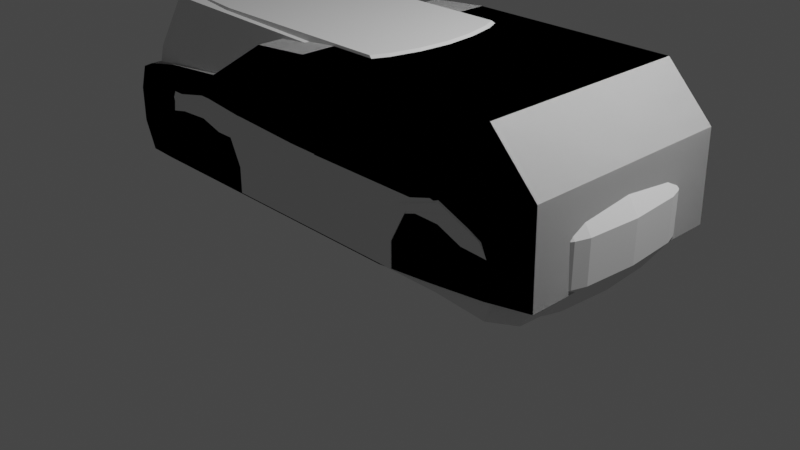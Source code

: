 # Source: SUV_A.blend  (saved by Blender 2.92.15; exported with 4.5.12 LTS)
import bpy
from mathutils import Matrix  # noqa: F401  (used for matrix-valued properties, if any)

bpy.ops.wm.read_factory_settings(use_empty=True)
scene = bpy.context.scene
scene.name = 'Scene'

# ---- collections
col_collection = bpy.data.collections.new('Collection'); scene.collection.children.link(col_collection)

# ---- materials (node trees are filled in below, after node groups)
mat_material = bpy.data.materials.new('Material')
mat_material.alpha_threshold = 0.0
mat_material.use_transparent_shadow = False
mat_material.line_color = (0.0, 0.0, 0.0, 1.0)

# ---- material node trees
mat_material.use_nodes = True; mat_material.node_tree.nodes.clear()
_N = mat_material.node_tree.nodes; _L = mat_material.node_tree.links
n0 = _N.new('ShaderNodeOutputMaterial'); n0.name = 'Material Output'; n0.location = (300, 300)
n1 = _N.new('ShaderNodeBsdfPrincipled'); n1.name = 'Principled BSDF'; n1.location = (10, 300)
n1.distribution = 'GGX'
n1.subsurface_method = 'BURLEY'
n1.inputs[2].default_value = 0.4
n1.inputs[3].default_value = 1.45
n1.inputs[27].default_value = (0.0, 0.0, 0.0, 1.0)
n1.inputs[28].default_value = 1.0
_L.new(n1.outputs[0], n0.inputs[0])
n0.is_active_output = True

# ---- world
world_world = bpy.data.worlds.new('World'); scene.world = world_world
world_world.use_nodes = True; world_world.node_tree.nodes.clear()
_N = world_world.node_tree.nodes; _L = world_world.node_tree.links
n0 = _N.new('ShaderNodeOutputWorld'); n0.name = 'World Output'; n0.location = (300, 300)
n1 = _N.new('ShaderNodeBackground'); n1.name = 'Background'; n1.location = (10, 300)
n1.inputs[0].default_value = (0.05088, 0.05088, 0.05088, 1.0)
_L.new(n1.outputs[0], n0.inputs[0])
n0.is_active_output = True
world_world.color = (0.05088, 0.05088, 0.05088)
world_world.use_sun_shadow = False
world_world.sun_shadow_jitter_overblur = 0.0

# ---- cameras
cam_camera = bpy.data.cameras.new('Camera')
cam_camera.clip_end = 100.0
cam_camera.ortho_scale = 7.314

# ---- lights
light_light = bpy.data.lights.new('Light', 'POINT')
light_light.transmission_factor = 0.0
light_light.energy = 1000.0
light_light.shadow_soft_size = 0.1
light_light.shadow_maximum_resolution = 0.006
light_light.use_absolute_resolution = True

# ---- meshes
me_cube = bpy.data.meshes.new('Cube')
me_cube.from_pydata([(0.962, -1.0, 0.4856), (0.9691, -1.0, -0.4469), (-0.9136, -1.0, 0.3126), (-0.9544, -1.0, -0.6855), (-0.9544, 0.0, -0.6855), (0.962, 0.0, 0.4856), (-0.9136, 0.0, 0.3126), (0.9691, 0.0, -0.4469), (0.7852, -1.0, 1.0), (0.7852, -1.0, -0.5469), (0.7852, 0.0, 1.0), (0.7852, 0.0, -0.5469), (0.4685, -1.0, 1.0), (0.5643, 0.0, -0.6268), (0.5643, -1.0, -0.6268), (0.4685, 0.0, 1.0), (0.3687, -1.0, 1.0), (0.3408, 0.0, -0.6935), (0.3408, -1.0, -0.6935), (0.3687, 0.0, 1.0), (-0.003897, -1.0, 1.0), (-0.003897, 0.0, -0.6935), (-0.003897, -1.0, -0.6935), (-0.003897, 0.0, 1.0), (-0.232, -1.0, 0.944), (-0.3917, 0.0, -0.6935), (-0.3917, -1.0, -0.6935), (-0.232, 0.0, 0.944), (-0.5085, -1.0, 0.4642), (-0.6282, 0.0, -0.6935), (-0.6282, -1.0, -0.6935), (-0.5085, 0.0, 0.4642), (-0.7697, -1.0, 0.3951), (-0.8427, 0.0, -0.6935), (-0.8427, -1.0, -0.6935), (-0.7697, 0.0, 0.3951), (-1.0, -1.0, -0.01466), (0.9655, -1.0, 0.003332), (0.9655, 0.0, 0.003332), (-1.0, 0.0, -0.01466), (0.7096, -1.0, 0.01447), (0.5643, -1.0, 0.1405), (0.4123, -1.0, -0.0009872), (-0.003897, -1.0, -0.008139), (-0.461, -1.0, -0.03647), (-0.6282, -1.0, 0.1533), (-0.8031, -1.0, -0.06556), (-0.9686, -1.0, 0.2458), (0.9626, -1.0, 0.4594), (0.9626, 0.0, 0.4594), (-0.9686, 0.0, 0.2458), (0.7852, -1.0, 0.4618), (0.6391, -1.0, 0.447), (0.5189, -1.0, 0.4368), (-0.003897, -1.0, 0.3818), (-0.3917, -1.0, 0.3818), (-0.5655, -1.0, 0.3578), (-0.7805, -1.0, 0.2931), (0.9675, -1.0, -0.2432), (0.9675, 0.0, -0.2432), (-1.0, 0.0, -0.3864), (0.7852, -1.0, -0.197), (0.5643, -1.0, -0.2589), (0.3408, -1.0, -0.3104), (-0.003897, -1.0, -0.3104), (-0.3917, -1.0, -0.3104), (-0.6282, -1.0, -0.3104), (-0.8609, -1.0, -0.3864), (-1.0, -1.0, -0.3864)], [], [(35, 6, 2, 32), (57, 32, 2, 47), (11, 7, 1, 9), (49, 5, 0, 48), (47, 2, 6, 50), (13, 11, 9, 14), (48, 0, 8, 51), (5, 10, 8, 0), (17, 13, 14, 18), (51, 8, 12, 52), (10, 15, 12, 8), (21, 17, 18, 22), (52, 12, 16, 53), (15, 19, 16, 12), (25, 21, 22, 26), (53, 16, 20, 54), (19, 23, 20, 16), (29, 25, 26, 30), (54, 20, 24, 55), (23, 27, 24, 20), (33, 29, 30, 34), (55, 24, 28, 56), (27, 31, 28, 24), (4, 33, 34, 3), (56, 28, 32, 57), (31, 35, 32, 28), (66, 45, 46, 67), (65, 44, 45, 66), (64, 43, 44, 65), (63, 42, 43, 64), (62, 41, 42, 63), (61, 40, 41, 62), (58, 37, 40, 61), (68, 36, 39, 60), (59, 38, 37, 58), (67, 46, 36, 68), (45, 56, 57, 46), (44, 55, 56, 45), (43, 54, 55, 44), (42, 53, 54, 43), (41, 52, 53, 42), (40, 51, 52, 41), (37, 48, 51, 40), (36, 47, 50, 39), (38, 49, 48, 37), (46, 57, 47, 36), (34, 67, 68, 3), (7, 59, 58, 1), (3, 68, 60, 4), (1, 58, 61, 9), (9, 61, 62, 14), (14, 62, 63, 18), (18, 63, 64, 22), (22, 64, 65, 26), (26, 65, 66, 30), (30, 66, 67, 34)])
_uv = me_cube.uv_layers.new(name='UVMap')
_uv.uv.foreach_set('vector', [0.8653, 0.625, 0.875, 0.625, 0.875, 0.75, 0.8653, 0.75, 0.5337, 0.9834, 0.625, 0.9903, 0.625, 1.0, 0.5337, 1.0, 0.3481, 0.625, 0.375, 0.625, 0.375, 0.75, 0.3481, 0.75, 0.6022, 0.625, 0.625, 0.625, 0.625, 0.75, 0.6022, 0.75, 0.5337, 0.0, 0.625, 0.0, 0.625, 0.125, 0.5337, 0.125, 0.3205, 0.625, 0.3481, 0.625, 0.3481, 0.75, 0.3205, 0.75, 0.6022, 0.75, 0.625, 0.75, 0.625, 0.7769, 0.538, 0.7769, 0.625, 0.625, 0.6519, 0.625, 0.6519, 0.75, 0.625, 0.75, 0.2926, 0.625, 0.3205, 0.625, 0.3205, 0.75, 0.2926, 0.75, 0.538, 0.7769, 0.625, 0.7769, 0.625, 0.8164, 0.5386, 0.7951, 0.6519, 0.625, 0.6914, 0.625, 0.6914, 0.75, 0.6519, 0.75, 0.2495, 0.625, 0.2926, 0.625, 0.2926, 0.75, 0.2495, 0.75, 0.5386, 0.7951, 0.625, 0.8164, 0.625, 0.8289, 0.539, 0.8101, 0.6914, 0.625, 0.7039, 0.625, 0.7039, 0.75, 0.6914, 0.75, 0.201, 0.625, 0.2495, 0.625, 0.2495, 0.75, 0.201, 0.75, 0.539, 0.8101, 0.625, 0.8289, 0.625, 0.8755, 0.5337, 0.8755, 0.7039, 0.625, 0.7505, 0.625, 0.7505, 0.75, 0.7039, 0.75, 0.1715, 0.625, 0.201, 0.625, 0.201, 0.75, 0.1715, 0.75, 0.5337, 0.8755, 0.625, 0.8755, 0.625, 0.924, 0.5337, 0.924, 0.7505, 0.625, 0.799, 0.625, 0.799, 0.75, 0.7505, 0.75, 0.1447, 0.625, 0.1715, 0.625, 0.1715, 0.75, 0.1447, 0.75, 0.5337, 0.924, 0.625, 0.924, 0.625, 0.9535, 0.5337, 0.9535, 0.799, 0.625, 0.8285, 0.625, 0.8285, 0.75, 0.799, 0.75, 0.125, 0.625, 0.1447, 0.625, 0.1447, 0.75, 0.125, 0.75, 0.5337, 0.9535, 0.625, 0.9535, 0.625, 0.9903, 0.5337, 0.9834, 0.8285, 0.625, 0.8653, 0.625, 0.8653, 0.75, 0.8285, 0.75, 0.4315, 0.9535, 0.5, 0.9535, 0.5, 0.9803, 0.4315, 0.9826, 0.4315, 0.924, 0.5, 0.924, 0.5, 0.9535, 0.4315, 0.9535, 0.4315, 0.8755, 0.4762, 0.8755, 0.5, 0.924, 0.4315, 0.924, 0.4315, 0.8324, 0.5, 0.8324, 0.4762, 0.8755, 0.4315, 0.8755, 0.4315, 0.8045, 0.4929, 0.8045, 0.5, 0.8324, 0.4315, 0.8324, 0.4315, 0.7769, 0.5, 0.7769, 0.4929, 0.8045, 0.4315, 0.8045, 0.4315, 0.75, 0.5, 0.75, 0.5, 0.7769, 0.4315, 0.7769, 0.4315, 0.0, 0.5, 0.0, 0.5, 0.125, 0.4315, 0.125, 0.4315, 0.625, 0.5, 0.625, 0.5, 0.75, 0.4315, 0.75, 0.4315, 0.9826, 0.5, 0.9803, 0.5, 1.0, 0.4315, 1.0, 0.5, 0.9535, 0.5337, 0.9535, 0.5337, 0.9834, 0.5, 0.9803, 0.5, 0.924, 0.5337, 0.924, 0.5337, 0.9535, 0.5, 0.9535, 0.4762, 0.8755, 0.5337, 0.8755, 0.5337, 0.924, 0.5, 0.924, 0.5, 0.8324, 0.539, 0.8101, 0.5337, 0.8755, 0.4762, 0.8755, 0.4929, 0.8045, 0.5386, 0.7951, 0.539, 0.8101, 0.5, 0.8324, 0.5, 0.7769, 0.538, 0.7769, 0.5386, 0.7951, 0.4929, 0.8045, 0.5, 0.75, 0.6022, 0.75, 0.538, 0.7769, 0.5, 0.7769, 0.5, 0.0, 0.5337, 0.0, 0.5337, 0.125, 0.5, 0.125, 0.5, 0.625, 0.6022, 0.625, 0.6022, 0.75, 0.5, 0.75, 0.5, 0.9803, 0.5337, 0.9834, 0.5337, 1.0, 0.5, 1.0, 0.375, 0.9803, 0.4315, 0.9826, 0.4315, 1.0, 0.375, 1.0, 0.375, 0.625, 0.4315, 0.625, 0.4315, 0.75, 0.375, 0.75, 0.375, 0.0, 0.4315, 0.0, 0.4315, 0.125, 0.375, 0.125, 0.375, 0.75, 0.4315, 0.75, 0.4315, 0.7769, 0.375, 0.7769, 0.375, 0.7769, 0.4315, 0.7769, 0.4315, 0.8045, 0.375, 0.8045, 0.375, 0.8045, 0.4315, 0.8045, 0.4315, 0.8324, 0.375, 0.8324, 0.375, 0.8324, 0.4315, 0.8324, 0.4315, 0.8755, 0.375, 0.8755, 0.375, 0.8755, 0.4315, 0.8755, 0.4315, 0.924, 0.375, 0.924, 0.375, 0.924, 0.4315, 0.924, 0.4315, 0.9535, 0.375, 0.9535, 0.375, 0.9535, 0.4315, 0.9535, 0.4315, 0.9826, 0.375, 0.9803])
me_cube.materials.append(mat_material)
me_cube.use_remesh_preserve_volume = False
me_cube.use_remesh_preserve_attributes = False
me_cube.use_mirror_vertex_groups = False
me_cube.update()
me_cube_001 = bpy.data.meshes.new('Cube.001')
me_cube_001.from_pydata([(-0.9, -0.9763, -1.069), (-0.8512, -0.8637, 0.7956), (0.8911, -1.05, -0.5767), (0.8911, -1.017, 1.082), (-0.3908, -1.13, -1.0), (-0.5123, -1.097, 0.9963), (0.835, -0.8563, 2.011), (-0.2108, -0.8563, 1.912), (-0.7122, -1.097, 0.9009), (-0.8109, -1.13, -1.069), (0.0588, -1.13, -1.0), (0.08864, -1.097, 1.031), (0.1021, -0.8563, 1.941), (-0.9312, 0.0, -1.069), (-0.9243, 0.0, 0.7997), (0.9798, 0.0, -0.5767), (0.9798, 0.0, 1.082), (-0.5123, 0.0, 0.9963), (-0.3908, 0.0, -1.0), (0.835, 0.0, 2.011), (-0.2108, 0.0, 1.912), (-0.8109, 0.0, -1.069), (-0.7122, 0.0, 0.9009), (0.1021, 0.0, 1.941), (0.0588, 0.0, -1.0), (0.5842, -1.13, -0.873), (0.58, -1.097, 1.059), (0.4582, -0.8563, 1.975), (0.4582, 0.0, 1.975), (0.5842, 0.0, -0.873), (0.8079, -1.13, -0.7319), (0.65, 0.0, 1.993), (0.7953, -1.097, 1.071), (0.65, -0.8563, 1.993), (0.8079, 0.0, -0.7319), (0.3664, -1.097, 1.046), (0.2848, -0.8563, 1.959), (0.3613, 0.0, -1.0), (0.3106, -1.144, -0.9199), (0.2848, 0.0, 1.959), (-0.906, -0.944, 0.1755), (0.8971, -1.077, 0.4568), (-0.4428, -1.089, 0.3681), (-0.8238, -1.024, 0.2143), (0.05794, -1.158, 0.2511), (0.9859, 0.0, 0.4568), (-0.9904, 0.0, 0.2343), (0.5816, -1.158, 0.4409), (0.7471, -1.158, 0.2633), (0.3673, -1.15, 0.4304), (0.9022, -1.057, -0.06883), (-0.391, -1.13, -0.2989), (-0.8696, -1.028, -0.4082), (0.05794, -1.13, -0.2898), (0.9915, 0.0, -0.1188), (-0.9904, 0.0, -0.3829), (0.7878, -1.138, -0.1254), (0.3264, -1.139, -0.2208), (-0.9096, -0.9763, -0.481), (-0.6113, -1.13, -1.0), (-0.6113, -1.097, 0.9491), (-0.6113, 0.0, -1.0), (-0.6113, 0.0, 0.9491), (-0.6127, -1.108, 0.644), (-0.9048, -0.6867, -1.069), (0.9487, -0.7509, 1.082), (-0.5123, -0.7642, 0.9963), (-0.3908, -0.7868, -1.0), (0.835, -0.5964, 2.011), (-0.2108, -0.5964, 1.912), (-0.8109, -0.7401, -1.069), (-0.7122, -0.7642, 0.9009), (0.1021, -0.5964, 1.941), (0.0588, -0.7868, -1.0), (-0.9032, -0.6162, 0.7959), (0.9487, -0.7735, -0.5767), (0.4582, -0.5964, 1.975), (0.5842, -0.7868, -0.873), (0.65, -0.5964, 1.993), (0.8079, -0.7868, -0.7319), (0.3613, -0.7868, -1.0), (0.2848, -0.5964, 1.959), (-0.9717, -0.5437, 0.1963), (0.9547, -0.7928, 0.4568), (0.9604, -0.7789, -0.1304), (-0.9597, -0.7691, -0.4537), (-0.6113, -0.7642, 0.9491), (-0.6113, -0.7868, -1.0), (-0.6113, -1.13, -1.0), (-0.3908, -1.13, -1.0), (-0.391, -1.13, -0.2989), (-0.8502, -1.13, -0.3716), (-0.8109, -1.13, -1.069), (0.3613, -1.13, -1.0), (0.5842, -1.13, -0.873), (0.5829, -1.13, -0.2796), (0.8079, -1.13, -0.7319), (0.7878, -1.138, -0.1254), (0.3631, -1.13, -0.2838), (0.5816, -1.158, 0.4409), (0.4177, -1.158, 0.2136), (0.7471, -1.158, 0.2633), (-0.6228, -1.158, 0.5053), (-0.7884, -1.158, 0.1825), (-0.4473, -1.158, 0.2046), (-0.6113, -1.13, -0.3179)], [], [(83, 65, 3, 41), (43, 8, 1, 40), (79, 75, 2, 30), (71, 74, 1, 8), (87, 67, 4, 59), (44, 11, 5, 42), (72, 69, 7, 12), (32, 3, 6, 33), (66, 5, 7, 69), (64, 70, 9, 0), (86, 71, 8, 60), (63, 60, 8, 43), (5, 11, 12, 7), (81, 72, 12, 36), (49, 35, 11, 44), (67, 73, 10, 4), (65, 16, 19, 68), (82, 74, 14, 46), (48, 32, 26, 47), (78, 76, 27, 33), (35, 26, 27, 36), (80, 77, 25, 38), (68, 78, 33, 6), (41, 3, 32, 48), (26, 32, 33, 27), (77, 79, 30, 25), (73, 80, 38, 10), (11, 35, 36, 12), (47, 26, 35, 49), (76, 81, 36, 27), (59, 4, 89, 88), (50, 41, 48, 56), (30, 56, 97, 96), (85, 82, 46, 55), (57, 49, 44, 53), (52, 9, 92, 91), (53, 44, 42, 51), (52, 43, 40, 58), (84, 83, 41, 50), (75, 84, 50, 2), (9, 52, 58, 0), (10, 53, 51, 4), (38, 25, 94, 93), (38, 57, 53, 10), (64, 85, 55, 13), (47, 49, 100, 99), (2, 50, 56, 30), (9, 59, 88, 92), (63, 43, 103, 102), (4, 51, 90, 89), (42, 5, 60, 63), (66, 86, 60, 5), (70, 87, 59, 9), (21, 61, 87, 70), (17, 62, 86, 66), (0, 58, 85, 64), (15, 54, 84, 75), (54, 45, 83, 84), (58, 40, 82, 85), (28, 39, 81, 76), (24, 37, 80, 73), (29, 34, 79, 77), (19, 31, 78, 68), (37, 29, 77, 80), (31, 28, 76, 78), (40, 1, 74, 82), (3, 65, 68, 6), (18, 24, 73, 67), (39, 23, 72, 81), (62, 22, 71, 86), (13, 21, 70, 64), (17, 66, 69, 20), (23, 20, 69, 72), (61, 18, 67, 87), (22, 14, 74, 71), (34, 15, 75, 79), (45, 16, 65, 83), (95, 99, 100, 98), (97, 101, 99, 95), (105, 102, 103, 91), (88, 105, 91, 92), (96, 97, 95, 94), (94, 95, 98, 93), (89, 90, 105, 88), (90, 104, 102, 105), (56, 48, 101, 97), (25, 30, 96, 94), (48, 47, 99, 101), (49, 57, 98, 100), (42, 63, 102, 104), (51, 42, 104, 90), (57, 38, 93, 98), (43, 52, 91, 103)])
_uv = me_cube_001.uv_layers.new(name='UVMap')
_uv.uv.foreach_set('vector', [0.55, 0.7121, 0.625, 0.7121, 0.625, 0.75, 0.55, 0.75, 0.55, 0.9777, 0.625, 0.964, 0.625, 0.9916, 0.55, 1.0, 0.351, 0.7121, 0.375, 0.7121, 0.375, 0.75, 0.351, 0.75, 0.839, 0.7121, 0.8665, 0.7058, 0.8666, 0.75, 0.839, 0.75, 0.1736, 0.7121, 0.2012, 0.7121, 0.2012, 0.75, 0.1736, 0.75, 0.55, 0.8664, 0.625, 0.8629, 0.625, 0.939, 0.55, 0.9236, 0.7575, 0.7121, 0.814, 0.7121, 0.814, 0.75, 0.7575, 0.75, 0.625, 0.7734, 0.625, 0.75, 0.625, 0.75, 0.625, 0.7834, 0.814, 0.7121, 0.814, 0.75, 0.814, 0.75, 0.814, 0.7121, 0.125, 0.7121, 0.1456, 0.7121, 0.1456, 0.75, 0.125, 0.75, 0.8264, 0.7121, 0.839, 0.7121, 0.839, 0.75, 0.8264, 0.75, 0.55, 0.9514, 0.625, 0.9514, 0.625, 0.964, 0.55, 0.9777, 0.625, 0.939, 0.625, 0.8629, 0.625, 0.8825, 0.625, 0.939, 0.7245, 0.7121, 0.7575, 0.7121, 0.7575, 0.75, 0.7245, 0.75, 0.55, 0.8284, 0.625, 0.8277, 0.625, 0.8629, 0.55, 0.8664, 0.2012, 0.7121, 0.2574, 0.7121, 0.2574, 0.75, 0.2012, 0.75, 0.625, 0.7121, 0.625, 0.625, 0.625, 0.625, 0.625, 0.7121, 0.55, 0.04422, 0.6296, 0.04422, 0.6302, 0.125, 0.55, 0.125, 0.55, 0.7736, 0.625, 0.7734, 0.625, 0.8007, 0.55, 0.801, 0.6584, 0.7121, 0.6931, 0.7121, 0.6931, 0.75, 0.6584, 0.75, 0.625, 0.8277, 0.625, 0.8007, 0.625, 0.8181, 0.625, 0.8495, 0.2952, 0.7121, 0.323, 0.7121, 0.323, 0.75, 0.2952, 0.75, 0.625, 0.7121, 0.6584, 0.7121, 0.6584, 0.75, 0.625, 0.75, 0.55, 0.75, 0.625, 0.75, 0.625, 0.7734, 0.55, 0.7736, 0.625, 0.8007, 0.625, 0.7734, 0.625, 0.7834, 0.625, 0.8181, 0.323, 0.7121, 0.351, 0.7121, 0.351, 0.75, 0.323, 0.75, 0.2574, 0.7121, 0.2952, 0.7121, 0.2952, 0.75, 0.2574, 0.75, 0.625, 0.8629, 0.625, 0.8277, 0.625, 0.8495, 0.625, 0.8825, 0.55, 0.801, 0.625, 0.8007, 0.625, 0.8277, 0.55, 0.8284, 0.6931, 0.7121, 0.7245, 0.7121, 0.7245, 0.75, 0.6931, 0.75, 0.1736, 0.75, 0.2012, 0.75, 0.2012, 0.75, 0.1736, 0.75, 0.4868, 0.75, 0.55, 0.75, 0.55, 0.7736, 0.4868, 0.7737, 0.375, 0.774, 0.4868, 0.7737, 0.4868, 0.7737, 0.375, 0.774, 0.45, 0.03795, 0.55, 0.04422, 0.55, 0.125, 0.4625, 0.125, 0.4625, 0.8291, 0.55, 0.8284, 0.55, 0.8664, 0.4625, 0.8674, 0.45, 0.978, 0.375, 0.9794, 0.375, 0.9794, 0.4625, 0.9777, 0.4625, 0.8674, 0.55, 0.8664, 0.55, 0.9236, 0.4625, 0.9238, 0.45, 0.978, 0.55, 0.9777, 0.55, 1.0, 0.45, 1.0, 0.4794, 0.7121, 0.55, 0.7121, 0.55, 0.75, 0.4868, 0.75, 0.375, 0.7121, 0.4794, 0.7121, 0.4868, 0.75, 0.375, 0.75, 0.375, 0.9794, 0.45, 0.978, 0.45, 1.0, 0.375, 1.0, 0.375, 0.8676, 0.4625, 0.8674, 0.4625, 0.9238, 0.375, 0.9238, 0.2952, 0.75, 0.323, 0.75, 0.323, 0.75, 0.2952, 0.75, 0.375, 0.8298, 0.4625, 0.8291, 0.4625, 0.8674, 0.375, 0.8676, 0.375, 0.03795, 0.45, 0.03795, 0.4625, 0.125, 0.3749, 0.125, 0.55, 0.801, 0.55, 0.8284, 0.55, 0.8284, 0.55, 0.801, 0.375, 0.75, 0.4868, 0.75, 0.4868, 0.7737, 0.375, 0.774, 0.1456, 0.75, 0.1736, 0.75, 0.1736, 0.75, 0.1456, 0.75, 0.55, 0.9514, 0.55, 0.9777, 0.55, 0.9777, 0.55, 0.9514, 0.375, 0.9238, 0.4625, 0.9238, 0.4625, 0.9238, 0.375, 0.9238, 0.55, 0.9236, 0.625, 0.939, 0.625, 0.9514, 0.55, 0.9514, 0.814, 0.7121, 0.8264, 0.7121, 0.8264, 0.75, 0.814, 0.75, 0.1456, 0.7121, 0.1736, 0.7121, 0.1736, 0.75, 0.1456, 0.75, 0.1456, 0.625, 0.1736, 0.625, 0.1736, 0.7121, 0.1456, 0.7121, 0.814, 0.625, 0.8264, 0.625, 0.8264, 0.7121, 0.814, 0.7121, 0.375, 0.0, 0.45, 0.0, 0.45, 0.03795, 0.375, 0.03795, 0.375, 0.625, 0.4808, 0.625, 0.4794, 0.7121, 0.375, 0.7121, 0.4808, 0.625, 0.55, 0.625, 0.55, 0.7121, 0.4794, 0.7121, 0.45, 0.0, 0.55, 0.0, 0.55, 0.04422, 0.45, 0.03795, 0.6931, 0.625, 0.7245, 0.625, 0.7245, 0.7121, 0.6931, 0.7121, 0.2574, 0.625, 0.2952, 0.625, 0.2952, 0.7121, 0.2574, 0.7121, 0.323, 0.625, 0.351, 0.625, 0.351, 0.7121, 0.323, 0.7121, 0.625, 0.625, 0.6584, 0.625, 0.6584, 0.7121, 0.625, 0.7121, 0.2952, 0.625, 0.323, 0.625, 0.323, 0.7121, 0.2952, 0.7121, 0.6584, 0.625, 0.6931, 0.625, 0.6931, 0.7121, 0.6584, 0.7121, 0.55, 0.0, 0.6295, 0.0, 0.6296, 0.04422, 0.55, 0.04422, 0.625, 0.75, 0.625, 0.7121, 0.625, 0.7121, 0.625, 0.75, 0.2012, 0.625, 0.2574, 0.625, 0.2574, 0.7121, 0.2012, 0.7121, 0.7245, 0.625, 0.7575, 0.625, 0.7575, 0.7121, 0.7245, 0.7121, 0.8264, 0.625, 0.839, 0.625, 0.839, 0.7121, 0.8264, 0.7121, 0.1258, 0.625, 0.1456, 0.625, 0.1456, 0.7121, 0.125, 0.7121, 0.814, 0.625, 0.814, 0.7121, 0.814, 0.7121, 0.814, 0.625, 0.7575, 0.625, 0.814, 0.625, 0.814, 0.7121, 0.7575, 0.7121, 0.1736, 0.625, 0.2012, 0.625, 0.2012, 0.7121, 0.1736, 0.7121, 0.839, 0.625, 0.8655, 0.625, 0.8665, 0.7058, 0.839, 0.7121, 0.351, 0.625, 0.375, 0.625, 0.375, 0.7121, 0.351, 0.7121, 0.55, 0.625, 0.625, 0.625, 0.625, 0.7121, 0.55, 0.7121, 0.4625, 0.8015, 0.55, 0.801, 0.55, 0.8284, 0.4625, 0.8291, 0.4868, 0.7737, 0.55, 0.7736, 0.55, 0.801, 0.4625, 0.8015, 0.4625, 0.9514, 0.55, 0.9514, 0.55, 0.9777, 0.4625, 0.9777, 0.375, 0.9514, 0.4625, 0.9514, 0.4625, 0.9777, 0.375, 0.9794, 0.375, 0.774, 0.4868, 0.7737, 0.4625, 0.8015, 0.375, 0.802, 0.375, 0.802, 0.4625, 0.8015, 0.4625, 0.8291, 0.375, 0.8298, 0.375, 0.9238, 0.4625, 0.9238, 0.4625, 0.9514, 0.375, 0.9514, 0.4625, 0.9238, 0.55, 0.9236, 0.55, 0.9514, 0.4625, 0.9514, 0.4868, 0.7737, 0.55, 0.7736, 0.55, 0.7736, 0.4868, 0.7737, 0.323, 0.75, 0.351, 0.75, 0.351, 0.75, 0.323, 0.75, 0.55, 0.7736, 0.55, 0.801, 0.55, 0.801, 0.55, 0.7736, 0.55, 0.8284, 0.4625, 0.8291, 0.4625, 0.8291, 0.55, 0.8284, 0.55, 0.9236, 0.55, 0.9514, 0.55, 0.9514, 0.55, 0.9236, 0.4625, 0.9238, 0.55, 0.9236, 0.55, 0.9236, 0.4625, 0.9238, 0.4625, 0.8291, 0.375, 0.8298, 0.375, 0.8298, 0.4625, 0.8291, 0.55, 0.9777, 0.45, 0.978, 0.4625, 0.9777, 0.55, 0.9777])
me_cube_001.use_remesh_fix_poles = True
me_cube_001.use_remesh_preserve_attributes = False
me_cube_001.use_mirror_vertex_groups = False
me_cube_001.update()
me_cube_003 = bpy.data.meshes.new('Cube.003')
me_cube_003.from_pydata([(-0.8976, -0.8567, -0.5626), (-0.8976, -0.8072, 1.0), (0.8122, -0.9007, -1.105), (0.8225, -0.8511, 0.86), (-0.9801, 0.0, -0.5626), (-0.9801, 0.0, 1.0), (0.9147, 0.0, -1.105), (0.9249, 0.0, 0.86), (0.5171, -0.9783, 1.0), (0.5171, 0.0, 1.0), (0.3979, 0.0, -1.0), (-0.5748, -0.9783, 1.0), (-0.5748, 0.0, -0.874), (-0.7551, -0.9426, 1.0), (-0.7748, 0.0, -0.7501), (-0.7748, -0.9921, -0.7501), (-0.3782, -1.028, -1.0), (-0.3873, -0.9783, 1.0), (-0.3782, 0.0, -1.0), (0.7026, 0.0, 1.0), (0.7026, -0.9486, 0.9514), (0.8021, 0.0, -1.078), (0.6055, -0.9783, 1.0), (0.6055, 0.0, -1.0), (0.6055, 0.0, 1.0), (-0.9033, -0.8567, 0.3676), (0.8976, -0.9007, 0.2977), (1.0, 0.0, 0.2977), (-0.9858, 0.0, 0.3676), (0.8976, -0.9007, -0.4946), (1.0, 0.0, -0.4946), (-1.0, 0.0, -0.2169), (-0.5748, -0.6785, -0.874), (-0.7748, -0.9921, -0.2599), (0.3979, -1.028, -0.4946), (-0.7748, -0.6428, -0.7501), (-0.9175, -0.8567, -0.2169), (-0.7415, -0.6407, 2.093), (-0.7867, -0.5873, 2.027), (-0.8242, 0.0, 2.062), (0.2224, 0.0, 2.093), (-0.3873, -0.6921, 2.093), (-0.5748, -0.6921, 2.093), (-0.784, 0.0, 2.093), (-0.5748, 0.0, 2.093), (-0.3873, 0.0, 2.093), (0.1607, -0.6921, 2.093), (-0.9659, -0.4947, -0.5626), (0.9107, -0.4947, 0.86), (-0.9659, -0.4947, 1.0), (0.9004, -0.4947, -1.105), (0.5171, -0.4947, 1.0), (-0.5748, -0.4947, -0.874), (-0.7748, -0.4947, -0.7501), (-0.3782, -0.4947, -1.0), (0.7026, -0.4947, 1.0), (0.8021, -0.4947, -1.078), (0.6055, -0.4947, -1.0), (0.6055, -0.4947, 1.0), (-0.9716, -0.4947, 0.3676), (0.9858, -0.4947, 0.2977), (0.9858, -0.4947, -0.4946), (-0.9858, -0.4947, -0.2169), (-0.823, -0.2495, 2.069), (-0.5748, -0.2562, 2.093), (-0.7831, -0.2471, 2.093), (-0.3873, -0.2562, 2.093), (0.2133, -0.2775, 2.093), (0.3979, -0.4947, -1.0), (-0.9494, -0.6564, -0.5626), (0.8941, -0.6243, 0.86), (0.5171, -0.7154, 1.0), (0.7026, -0.7154, 1.0), (0.8021, -0.6785, -1.078), (0.6055, -0.6785, -1.0), (0.6055, -0.7154, 1.0), (0.9692, -0.6243, 0.2977), (0.9692, -0.6243, -0.4946), (-0.5748, -0.5359, 2.093), (-0.7739, -0.5128, 2.093), (-0.3873, -0.5359, 2.093), (0.188, -0.5445, 2.093), (0.3979, -0.6785, -1.0), (-0.9494, -0.6564, 1.0), (0.8838, -0.6243, -1.105), (-0.9551, -0.6564, 0.3676), (-0.9693, -0.6564, -0.2169), (-0.8112, -0.4886, 2.063), (-0.9006, -0.8319, 0.6663), (0.8478, -0.8828, 0.6941), (0.9502, 0.0, 0.6941), (-0.9831, 0.0, 0.6663), (0.4984, -1.01, 0.7444), (-0.5748, -1.006, 0.7449), (-0.7461, -0.9756, 0.7453), (-0.4048, -1.01, 0.7474), (0.7204, -1.01, 0.7361), (0.6055, -1.002, 0.7376), (-0.9689, -0.4947, 0.6663), (0.936, -0.4947, 0.6941), (-0.9524, -0.6564, 0.6663), (0.9194, -0.6243, 0.6941), (-0.3782, -1.028, -0.4946), (0.8021, -0.9637, -1.009), (0.822, -0.9803, -0.48), (0.3979, -1.028, -1.0), (0.7555, -1.004, 0.1052), (0.6055, -1.028, 0.3676), (-0.5748, -1.028, 0.4706), (-0.7295, -0.9921, 0.1635), (-0.4385, -1.028, 0.1489), (0.4623, -1.028, 0.1402), (-0.5748, -0.6785, -0.3929), (-0.7748, -0.6428, -0.2599), (-0.3782, -0.6785, -1.0), (-0.3782, -0.6785, -0.4946), (0.8021, -0.6144, -1.009), (0.822, -0.6309, -0.48), (0.3979, -0.6785, -0.4946), (0.6055, -0.6785, -0.4946), (0.7555, -0.6547, 0.1052), (0.6055, -0.6785, 0.3676), (-0.5748, -0.6785, 0.4706), (-0.7295, -0.6428, 0.1635), (-0.4385, -0.6785, 0.1489), (0.4623, -0.6785, 0.1402)], [], [(101, 70, 3, 89), (94, 13, 1, 88), (73, 84, 2, 103), (51, 9, 40, 67), (98, 49, 5, 91), (75, 71, 8, 22), (97, 22, 8, 92), (13, 11, 42, 37), (95, 17, 11, 93), (11, 17, 41, 42), (93, 11, 13, 94), (92, 8, 17, 95), (1, 13, 37, 38), (89, 3, 20, 96), (70, 72, 20, 3), (52, 32, 35, 53), (96, 20, 22, 97), (72, 75, 22, 20), (29, 26, 106, 104), (34, 111, 110, 102), (62, 59, 28, 31), (33, 109, 25, 36), (77, 76, 26, 29), (84, 77, 29, 2), (15, 33, 36, 0), (47, 62, 31, 4), (114, 32, 52, 54), (105, 34, 102, 16), (2, 29, 104, 103), (79, 87, 38, 37), (80, 78, 42, 41), (78, 79, 37, 42), (81, 80, 41, 46), (83, 1, 38, 87), (17, 8, 46, 41), (5, 49, 63, 39), (40, 45, 66, 67), (44, 43, 65, 64), (45, 44, 64, 66), (43, 39, 63, 65), (69, 86, 62, 47), (6, 30, 61, 50), (30, 27, 60, 61), (86, 85, 59, 62), (19, 24, 58, 55), (10, 23, 57, 68), (18, 10, 68, 54), (23, 21, 56, 57), (7, 19, 55, 48), (12, 18, 54, 52), (4, 14, 53, 47), (14, 12, 52, 53), (24, 9, 51, 58), (100, 83, 49, 98), (71, 51, 67, 81), (21, 6, 50, 56), (90, 7, 48, 99), (8, 71, 81, 46), (88, 1, 83, 100), (36, 25, 85, 86), (0, 36, 86, 69), (49, 83, 87, 63), (67, 66, 80, 81), (64, 65, 79, 78), (66, 64, 78, 80), (65, 63, 87, 79), (50, 61, 77, 84), (61, 60, 76, 77), (55, 58, 75, 72), (68, 57, 74, 82), (54, 68, 82, 114), (57, 56, 73, 74), (48, 55, 72, 70), (16, 114, 82, 105), (47, 53, 35, 69), (69, 35, 15, 0), (58, 51, 71, 75), (56, 50, 84, 73), (99, 48, 70, 101), (60, 99, 101, 76), (25, 88, 100, 85), (27, 90, 99, 60), (85, 100, 98, 59), (106, 96, 97, 107), (26, 89, 96, 106), (111, 92, 95, 110), (108, 93, 94, 109), (110, 95, 93, 108), (107, 97, 92, 111), (59, 98, 91, 28), (109, 94, 88, 25), (76, 101, 89, 26), (33, 15, 35, 113), (106, 107, 121, 120), (104, 106, 120, 117), (102, 110, 124, 115), (111, 34, 118, 125), (34, 105, 82, 118), (109, 33, 113, 123), (117, 120, 121, 119), (112, 122, 123, 113), (115, 124, 122, 112), (119, 121, 125, 118), (74, 119, 118, 82), (114, 115, 112, 32), (32, 112, 113, 35), (116, 117, 119, 74), (108, 109, 123, 122), (110, 108, 122, 124), (16, 102, 115, 114), (107, 111, 125, 121), (103, 104, 117, 116)])
_uv = me_cube_003.uv_layers.new(name='UVMap')
_uv.uv.foreach_set('vector', [0.5984, 0.7027, 0.625, 0.7027, 0.625, 0.75, 0.5984, 0.75, 0.5972, 0.9694, 0.625, 0.9694, 0.625, 1.0, 0.5833, 1.0, 0.3496, 0.7027, 0.375, 0.7027, 0.375, 0.75, 0.3496, 0.7471, 0.6854, 0.6875, 0.6854, 0.625, 0.6854, 0.625, 0.6854, 0.6989, 0.5833, 0.0625, 0.625, 0.0625, 0.625, 0.125, 0.5833, 0.125, 0.6743, 0.7134, 0.6854, 0.7134, 0.6854, 0.75, 0.6743, 0.75, 0.5867, 0.7993, 0.625, 0.7993, 0.625, 0.8104, 0.598, 0.8143, 0.625, 0.9694, 0.625, 0.9468, 0.625, 0.9468, 0.625, 0.9694, 0.598, 0.9234, 0.625, 0.9234, 0.625, 0.9468, 0.5865, 0.9468, 0.625, 0.9468, 0.625, 0.9234, 0.625, 0.9234, 0.625, 0.9468, 0.5865, 0.9468, 0.625, 0.9468, 0.625, 0.9694, 0.5972, 0.9694, 0.598, 0.8143, 0.625, 0.8104, 0.625, 0.9234, 0.598, 0.9234, 0.625, 1.0, 0.625, 0.9694, 0.625, 0.9694, 0.625, 1.0, 0.5984, 0.75, 0.625, 0.75, 0.625, 0.7754, 0.5984, 0.7754, 0.625, 0.7027, 0.6504, 0.7134, 0.6504, 0.75, 0.625, 0.75, 0.1782, 0.6875, 0.375, 0.9468, 0.375, 0.9718, 0.1532, 0.6875, 0.5984, 0.7754, 0.625, 0.7754, 0.625, 0.7993, 0.5867, 0.7993, 0.6504, 0.7134, 0.6743, 0.7134, 0.6743, 0.75, 0.6504, 0.75, 0.4382, 0.75, 0.546, 0.75, 0.546, 0.7754, 0.4382, 0.7754, 0.4382, 0.8253, 0.546, 0.8219, 0.546, 0.9234, 0.4382, 0.9223, 0.4382, 0.0625, 0.546, 0.0625, 0.546, 0.125, 0.4382, 0.125, 0.4382, 0.9718, 0.546, 0.9694, 0.546, 1.0, 0.4382, 1.0, 0.4382, 0.7027, 0.546, 0.7027, 0.546, 0.75, 0.4382, 0.75, 0.375, 0.7027, 0.4382, 0.7027, 0.4382, 0.75, 0.375, 0.75, 0.375, 0.9718, 0.4382, 0.9718, 0.4382, 1.0, 0.375, 1.0, 0.375, 0.0625, 0.4382, 0.0625, 0.4382, 0.125, 0.375, 0.125, 0.375, 0.9223, 0.375, 0.9468, 0.1782, 0.6875, 0.2027, 0.6875, 0.375, 0.8253, 0.4382, 0.8253, 0.4382, 0.9223, 0.375, 0.9223, 0.375, 0.75, 0.4382, 0.75, 0.4382, 0.7754, 0.377, 0.7696, 0.8581, 0.7337, 0.8799, 0.7337, 0.8822, 0.7543, 0.8444, 0.75, 0.7984, 0.7317, 0.8218, 0.7317, 0.8218, 0.75, 0.7984, 0.75, 0.8218, 0.7317, 0.8581, 0.7337, 0.8444, 0.75, 0.8218, 0.75, 0.6854, 0.7317, 0.7984, 0.7317, 0.7984, 0.75, 0.6854, 0.75, 0.625, 0.03662, 0.625, 0.0, 0.625, 0.0, 0.625, 0.01881, 0.625, 0.9234, 0.625, 0.8104, 0.625, 0.8104, 0.625, 0.9234, 0.625, 0.125, 0.625, 0.0625, 0.625, 0.05134, 0.625, 0.125, 0.6854, 0.625, 0.7984, 0.625, 0.7984, 0.6989, 0.6854, 0.6989, 0.8218, 0.625, 0.8581, 0.625, 0.8581, 0.6989, 0.8218, 0.6989, 0.7984, 0.625, 0.8218, 0.625, 0.8218, 0.6989, 0.7984, 0.6989, 0.8581, 0.625, 0.8816, 0.6255, 0.8787, 0.7004, 0.8581, 0.6989, 0.375, 0.03662, 0.4382, 0.03662, 0.4382, 0.0625, 0.375, 0.0625, 0.375, 0.625, 0.4382, 0.625, 0.4382, 0.6875, 0.375, 0.6875, 0.4382, 0.625, 0.546, 0.625, 0.546, 0.6875, 0.4382, 0.6875, 0.4382, 0.03662, 0.546, 0.03662, 0.546, 0.0625, 0.4382, 0.0625, 0.6504, 0.625, 0.6743, 0.625, 0.6743, 0.6875, 0.6504, 0.6875, 0.2997, 0.625, 0.3257, 0.625, 0.3257, 0.6875, 0.2997, 0.6875, 0.2027, 0.625, 0.2997, 0.625, 0.2997, 0.6875, 0.2027, 0.6875, 0.3257, 0.625, 0.3496, 0.625, 0.3496, 0.6875, 0.3257, 0.6875, 0.625, 0.625, 0.6504, 0.625, 0.6504, 0.6875, 0.625, 0.6875, 0.1782, 0.625, 0.2027, 0.625, 0.2027, 0.6875, 0.1782, 0.6875, 0.125, 0.625, 0.1532, 0.625, 0.1532, 0.6875, 0.125, 0.6875, 0.1532, 0.625, 0.1782, 0.625, 0.1782, 0.6875, 0.1532, 0.6875, 0.6743, 0.625, 0.6854, 0.625, 0.6854, 0.6875, 0.6743, 0.6875, 0.5833, 0.03662, 0.625, 0.03662, 0.625, 0.0625, 0.5833, 0.0625, 0.6854, 0.7134, 0.6854, 0.6875, 0.6854, 0.6989, 0.6854, 0.7317, 0.3496, 0.625, 0.375, 0.625, 0.375, 0.6875, 0.3496, 0.6875, 0.5984, 0.625, 0.625, 0.625, 0.625, 0.6875, 0.5984, 0.6875, 0.6854, 0.75, 0.6854, 0.7134, 0.6854, 0.7317, 0.6854, 0.75, 0.5833, 0.0, 0.625, 0.0, 0.625, 0.03662, 0.5833, 0.03662, 0.4382, 0.0, 0.546, 0.0, 0.546, 0.03662, 0.4382, 0.03662, 0.375, 0.0, 0.4382, 0.0, 0.4382, 0.03662, 0.375, 0.03662, 0.625, 0.0625, 0.625, 0.03662, 0.625, 0.01881, 0.625, 0.05134, 0.6854, 0.6989, 0.7984, 0.6989, 0.7984, 0.7317, 0.6854, 0.7317, 0.8218, 0.6989, 0.8581, 0.6989, 0.8581, 0.7337, 0.8218, 0.7317, 0.7984, 0.6989, 0.8218, 0.6989, 0.8218, 0.7317, 0.7984, 0.7317, 0.8581, 0.6989, 0.8787, 0.7004, 0.8799, 0.7337, 0.8581, 0.7337, 0.375, 0.6875, 0.4382, 0.6875, 0.4382, 0.7027, 0.375, 0.7027, 0.4382, 0.6875, 0.546, 0.6875, 0.546, 0.7027, 0.4382, 0.7027, 0.6504, 0.6875, 0.6743, 0.6875, 0.6743, 0.7134, 0.6504, 0.7134, 0.2997, 0.6875, 0.3257, 0.6875, 0.3257, 0.7027, 0.2997, 0.7022, 0.2027, 0.6875, 0.2997, 0.6875, 0.2997, 0.7022, 0.2027, 0.6973, 0.3257, 0.6875, 0.3496, 0.6875, 0.3496, 0.7027, 0.3257, 0.7027, 0.625, 0.6875, 0.6504, 0.6875, 0.6504, 0.7134, 0.625, 0.7027, 0.375, 0.9223, 0.2027, 0.6973, 0.2997, 0.7022, 0.375, 0.8253, 0.125, 0.6875, 0.1532, 0.6875, 0.1532, 0.6973, 0.125, 0.7134, 0.125, 0.7134, 0.1532, 0.6973, 0.375, 0.9718, 0.375, 1.0, 0.6743, 0.6875, 0.6854, 0.6875, 0.6854, 0.7134, 0.6743, 0.7134, 0.3496, 0.6875, 0.375, 0.6875, 0.375, 0.7027, 0.3496, 0.7027, 0.5984, 0.6875, 0.625, 0.6875, 0.625, 0.7027, 0.5984, 0.7027, 0.546, 0.6875, 0.5984, 0.6875, 0.5984, 0.7027, 0.546, 0.7027, 0.546, 0.0, 0.5833, 0.0, 0.5833, 0.03662, 0.546, 0.03662, 0.546, 0.625, 0.5984, 0.625, 0.5984, 0.6875, 0.546, 0.6875, 0.546, 0.03662, 0.5833, 0.03662, 0.5833, 0.0625, 0.546, 0.0625, 0.546, 0.7754, 0.5984, 0.7754, 0.5867, 0.7993, 0.546, 0.7993, 0.546, 0.75, 0.5984, 0.75, 0.5984, 0.7754, 0.546, 0.7754, 0.546, 0.8219, 0.598, 0.8143, 0.598, 0.9234, 0.546, 0.9234, 0.5588, 0.9468, 0.5865, 0.9468, 0.5972, 0.9694, 0.546, 0.9694, 0.546, 0.9234, 0.598, 0.9234, 0.5865, 0.9468, 0.5588, 0.9468, 0.546, 0.7993, 0.5867, 0.7993, 0.598, 0.8143, 0.546, 0.8219, 0.546, 0.0625, 0.5833, 0.0625, 0.5833, 0.125, 0.546, 0.125, 0.546, 0.9694, 0.5972, 0.9694, 0.5833, 1.0, 0.546, 1.0, 0.546, 0.7027, 0.5984, 0.7027, 0.5984, 0.75, 0.546, 0.75, 0.4382, 0.9718, 0.375, 0.9718, 0.375, 0.9718, 0.4382, 0.9718, 0.546, 0.7754, 0.546, 0.7993, 0.546, 0.7993, 0.546, 0.7754, 0.4382, 0.7754, 0.546, 0.7754, 0.546, 0.7754, 0.4382, 0.7754, 0.4382, 0.9223, 0.546, 0.9234, 0.546, 0.9234, 0.4382, 0.9223, 0.546, 0.8219, 0.4382, 0.8253, 0.4382, 0.8253, 0.546, 0.8219, 0.4382, 0.8253, 0.375, 0.8253, 0.375, 0.8253, 0.4382, 0.8253, 0.546, 0.9694, 0.4382, 0.9718, 0.4382, 0.9718, 0.546, 0.9694, 0.4382, 0.7754, 0.546, 0.7754, 0.546, 0.7993, 0.4382, 0.7993, 0.4363, 0.9468, 0.5588, 0.9468, 0.546, 0.9694, 0.4382, 0.9718, 0.4382, 0.9223, 0.546, 0.9234, 0.5588, 0.9468, 0.4363, 0.9468, 0.4382, 0.7993, 0.546, 0.7993, 0.546, 0.8219, 0.4382, 0.8253, 0.375, 0.7993, 0.4382, 0.7993, 0.4382, 0.8253, 0.375, 0.8253, 0.375, 0.9223, 0.4382, 0.9223, 0.4363, 0.9468, 0.375, 0.9468, 0.375, 0.9468, 0.4363, 0.9468, 0.4382, 0.9718, 0.375, 0.9718, 0.377, 0.7696, 0.4382, 0.7754, 0.4382, 0.7993, 0.375, 0.7993, 0.5588, 0.9468, 0.546, 0.9694, 0.546, 0.9694, 0.5588, 0.9468, 0.546, 0.9234, 0.5588, 0.9468, 0.5588, 0.9468, 0.546, 0.9234, 0.375, 0.9223, 0.4382, 0.9223, 0.4382, 0.9223, 0.375, 0.9223, 0.546, 0.7993, 0.546, 0.8219, 0.546, 0.8219, 0.546, 0.7993, 0.377, 0.7696, 0.4382, 0.7754, 0.4382, 0.7754, 0.377, 0.7696])
me_cube_003.use_remesh_fix_poles = True
me_cube_003.use_remesh_preserve_attributes = False
me_cube_003.use_mirror_vertex_groups = False
me_cube_003.update()

# ---- objects
ob_attempt1 = bpy.data.objects.new('Attempt1', me_cube)
ob_light = bpy.data.objects.new('Light', light_light)
ob_camera = bpy.data.objects.new('Camera', cam_camera)
ob_sideref = bpy.data.objects.new('SideRef', None)
ob_frontref = bpy.data.objects.new('FrontRef', None)
ob_topref = bpy.data.objects.new('TopRef', None)
ob_attemp2 = bpy.data.objects.new('Attemp2', me_cube_001)
ob_suv_a = bpy.data.objects.new('SUV_A', me_cube_003)

# ---- transforms, parenting, visibility, modifiers, constraints
ob_attempt1.location = (0.0, 0.0, 0.975)
ob_attempt1.scale = (2.804, 1.146, 1.0)
ob_attempt1.lock_rotations_4d = False
ob_attempt1.empty_display_type = 'ARROWS'
ob_attempt1.lineart.crease_threshold = 0.0
_m = ob_attempt1.modifiers.new('Mirror', 'MIRROR')
_m.use_axis = (False, True, False)
_m.use_clip = True
_m = ob_attempt1.modifiers.new('Mirror.001', 'MIRROR')
_m.use_axis = (False, True, False)
_m.use_clip = True
ob_light.location = (4.076, 1.005, 5.904)
ob_light.rotation_euler = (0.6503, 0.05522, 1.866)
ob_light.lock_rotations_4d = False
ob_light.empty_display_type = 'ARROWS'
ob_light.color = (0.0, 0.0, 0.0, 0.0)
ob_light.lineart.crease_threshold = 0.0
ob_camera.location = (7.359, -6.926, 4.958)
ob_camera.rotation_euler = (1.109, 0.0, 0.8149)
ob_camera.lock_rotations_4d = False
ob_camera.empty_display_type = 'ARROWS'
ob_camera.color = (0.0, 0.0, 0.0, 0.0)
ob_camera.display_type = 'WIRE'
ob_camera.lineart.crease_threshold = 0.0
ob_sideref.location = (-0.2053, 5.133e-09, 2.853)
ob_sideref.rotation_euler = (1.571, -0.0, -0.0)
ob_sideref.empty_display_type = 'IMAGE'
ob_sideref.empty_display_size = 18.91
ob_sideref.empty_image_offset = (-0.4759, -0.5528)
ob_sideref.empty_image_depth = 'BACK'
ob_sideref.show_empty_image_perspective = False
ob_sideref.empty_image_side = 'FRONT'
ob_sideref.lineart.crease_threshold = 0.0
ob_frontref.location = (-2.386e-17, -5.062, -0.1074)
ob_frontref.rotation_euler = (1.571, -0.0, 1.571)
ob_frontref.empty_display_type = 'IMAGE'
ob_frontref.empty_display_size = 18.91
ob_frontref.empty_image_offset = (-0.4759, -0.5528)
ob_frontref.empty_image_depth = 'BACK'
ob_frontref.show_empty_image_perspective = False
ob_frontref.empty_image_side = 'FRONT'
ob_frontref.lineart.crease_threshold = 0.0
ob_topref.location = (0.258, -9.031, -0.1074)
ob_topref.rotation_euler = (0.0, -0.0, 1.571)
ob_topref.scale = (1.085, -1.085, 1.085)
ob_topref.empty_display_type = 'IMAGE'
ob_topref.empty_display_size = 18.91
ob_topref.empty_image_offset = (-0.4759, -0.5528)
ob_topref.empty_image_depth = 'BACK'
ob_topref.show_empty_image_perspective = False
ob_topref.empty_image_side = 'FRONT'
ob_topref.lineart.crease_threshold = 0.0
ob_attemp2.location = (-0.04798, 0.0, 0.8444)
ob_attemp2.scale = (-2.782, 1.0, 0.5676)
ob_attemp2.lineart.crease_threshold = 0.0
_m = ob_attemp2.modifiers.new('Mirror', 'MIRROR')
_m.use_axis = (False, True, False)
_m.use_clip = True
ob_suv_a.location = (0.0, -1.192e-07, 0.847)
ob_suv_a.scale = (2.815, 1.123, 0.5493)
ob_suv_a.lineart.crease_threshold = 0.0
_m = ob_suv_a.modifiers.new('Mirror', 'MIRROR')
_m.use_axis = (False, True, False)
_m.use_clip = True

# ---- collection membership
col_collection.objects.link(ob_attempt1)
col_collection.objects.link(ob_light)
col_collection.objects.link(ob_camera)
col_collection.objects.link(ob_sideref)
col_collection.objects.link(ob_frontref)
col_collection.objects.link(ob_topref)
col_collection.objects.link(ob_attemp2)
col_collection.objects.link(ob_suv_a)

# ---- scene / render settings (as saved in the file)
scene.camera = ob_camera
scene.frame_start = 1; scene.frame_end = 250; scene.frame_set(2)
scene.render.engine = 'BLENDER_EEVEE_NEXT'
scene.cycles.use_denoising = False
scene.cycles.samples = 128
scene.cycles.sampling_pattern = 'TABULATED_SOBOL'
scene.cycles.use_adaptive_sampling = False
scene.cycles.use_light_tree = False
scene.view_settings.view_transform = 'Filmic'
bpy.context.view_layer.update()
